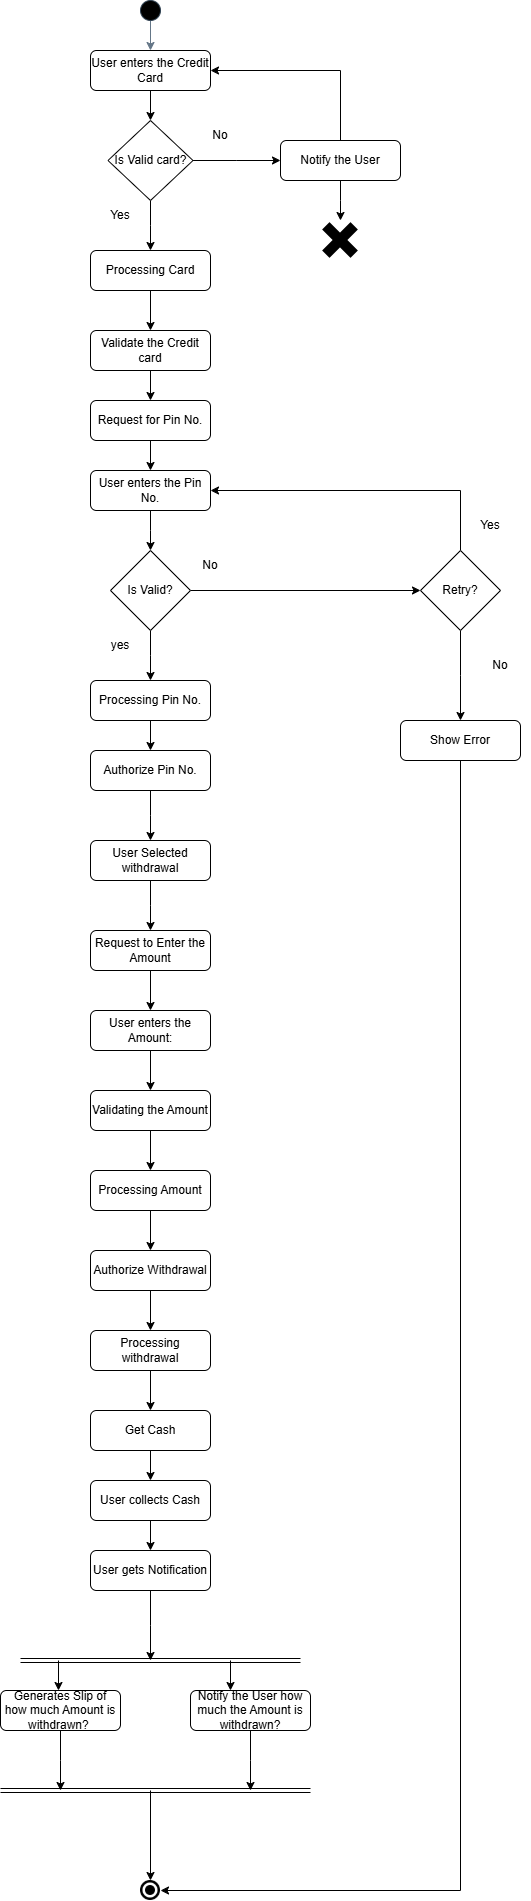

The diagram above was exported from draw.io. Its source (the exported page's mxGraphModel, read from the mxfile embedded in the PNG):
<mxGraphModel dx="1050" dy="522" grid="1" gridSize="10" guides="1" tooltips="1" connect="1" arrows="1" fold="1" page="1" pageScale="1" pageWidth="850" pageHeight="1100" background="none" math="0" shadow="0">
  <root>
    <mxCell id="0" />
    <mxCell id="1" parent="0" />
    <mxCell id="3LMK_VvKzkj5WpXbYjwx-33" style="edgeStyle=orthogonalEdgeStyle;rounded=0;orthogonalLoop=1;jettySize=auto;html=1;exitX=0.5;exitY=1;exitDx=0;exitDy=0;strokeColor=light-dark(#647687, #ededed);" parent="1" source="3LMK_VvKzkj5WpXbYjwx-34" edge="1">
      <mxGeometry relative="1" as="geometry">
        <mxPoint x="400" y="200" as="targetPoint" />
      </mxGeometry>
    </mxCell>
    <mxCell id="3LMK_VvKzkj5WpXbYjwx-34" value="" style="ellipse;whiteSpace=wrap;html=1;aspect=fixed;strokeColor=#314354;fillColor=#000000;fontColor=#ffffff;" parent="1" vertex="1">
      <mxGeometry x="390" y="150" width="20" height="20" as="geometry" />
    </mxCell>
    <mxCell id="3LMK_VvKzkj5WpXbYjwx-35" style="edgeStyle=orthogonalEdgeStyle;rounded=0;orthogonalLoop=1;jettySize=auto;html=1;exitX=0.5;exitY=1;exitDx=0;exitDy=0;" parent="1" source="3LMK_VvKzkj5WpXbYjwx-36" edge="1">
      <mxGeometry relative="1" as="geometry">
        <mxPoint x="400" y="270" as="targetPoint" />
      </mxGeometry>
    </mxCell>
    <mxCell id="3LMK_VvKzkj5WpXbYjwx-36" value="User enters the Credit Card" style="rounded=1;whiteSpace=wrap;html=1;" parent="1" vertex="1">
      <mxGeometry x="340" y="200" width="120" height="40" as="geometry" />
    </mxCell>
    <mxCell id="3LMK_VvKzkj5WpXbYjwx-38" style="edgeStyle=orthogonalEdgeStyle;rounded=0;orthogonalLoop=1;jettySize=auto;html=1;exitX=0.5;exitY=1;exitDx=0;exitDy=0;" parent="1" source="3LMK_VvKzkj5WpXbYjwx-39" edge="1">
      <mxGeometry relative="1" as="geometry">
        <mxPoint x="400" y="400" as="targetPoint" />
      </mxGeometry>
    </mxCell>
    <mxCell id="0mi_tBgztWHuylKcWMs4-1" style="edgeStyle=orthogonalEdgeStyle;rounded=0;orthogonalLoop=1;jettySize=auto;html=1;exitX=1;exitY=0.5;exitDx=0;exitDy=0;" edge="1" parent="1" source="3LMK_VvKzkj5WpXbYjwx-39">
      <mxGeometry relative="1" as="geometry">
        <mxPoint x="530" y="310" as="targetPoint" />
      </mxGeometry>
    </mxCell>
    <mxCell id="3LMK_VvKzkj5WpXbYjwx-39" value="Is Valid card?" style="rhombus;whiteSpace=wrap;html=1;" parent="1" vertex="1">
      <mxGeometry x="357.5" y="270" width="85" height="80" as="geometry" />
    </mxCell>
    <mxCell id="3LMK_VvKzkj5WpXbYjwx-40" style="edgeStyle=orthogonalEdgeStyle;rounded=0;orthogonalLoop=1;jettySize=auto;html=1;exitX=0.5;exitY=1;exitDx=0;exitDy=0;entryX=0.5;entryY=0;entryDx=0;entryDy=0;" parent="1" source="3LMK_VvKzkj5WpXbYjwx-41" target="3LMK_VvKzkj5WpXbYjwx-45" edge="1">
      <mxGeometry relative="1" as="geometry" />
    </mxCell>
    <mxCell id="3LMK_VvKzkj5WpXbYjwx-41" value="Validate the Credit card" style="rounded=1;whiteSpace=wrap;html=1;" parent="1" vertex="1">
      <mxGeometry x="340" y="480" width="120" height="40" as="geometry" />
    </mxCell>
    <mxCell id="3LMK_VvKzkj5WpXbYjwx-42" value="Yes" style="text;html=1;align=center;verticalAlign=middle;whiteSpace=wrap;rounded=0;" parent="1" vertex="1">
      <mxGeometry x="340" y="350" width="60" height="30" as="geometry" />
    </mxCell>
    <mxCell id="3LMK_VvKzkj5WpXbYjwx-43" value="No" style="text;html=1;align=center;verticalAlign=middle;whiteSpace=wrap;rounded=0;" parent="1" vertex="1">
      <mxGeometry x="440" y="270" width="60" height="30" as="geometry" />
    </mxCell>
    <mxCell id="3LMK_VvKzkj5WpXbYjwx-44" style="edgeStyle=orthogonalEdgeStyle;rounded=0;orthogonalLoop=1;jettySize=auto;html=1;exitX=0.5;exitY=1;exitDx=0;exitDy=0;" parent="1" source="3LMK_VvKzkj5WpXbYjwx-45" edge="1">
      <mxGeometry relative="1" as="geometry">
        <mxPoint x="400" y="620" as="targetPoint" />
      </mxGeometry>
    </mxCell>
    <mxCell id="3LMK_VvKzkj5WpXbYjwx-45" value="Request for Pin No." style="rounded=1;whiteSpace=wrap;html=1;" parent="1" vertex="1">
      <mxGeometry x="340" y="550" width="120" height="40" as="geometry" />
    </mxCell>
    <mxCell id="3LMK_VvKzkj5WpXbYjwx-46" style="edgeStyle=orthogonalEdgeStyle;rounded=0;orthogonalLoop=1;jettySize=auto;html=1;exitX=0.5;exitY=1;exitDx=0;exitDy=0;entryX=0.5;entryY=0;entryDx=0;entryDy=0;" parent="1" source="3LMK_VvKzkj5WpXbYjwx-47" target="3LMK_VvKzkj5WpXbYjwx-41" edge="1">
      <mxGeometry relative="1" as="geometry" />
    </mxCell>
    <mxCell id="3LMK_VvKzkj5WpXbYjwx-47" value="Processing Card" style="rounded=1;whiteSpace=wrap;html=1;" parent="1" vertex="1">
      <mxGeometry x="340" y="400" width="120" height="40" as="geometry" />
    </mxCell>
    <mxCell id="3LMK_VvKzkj5WpXbYjwx-48" style="edgeStyle=orthogonalEdgeStyle;rounded=0;orthogonalLoop=1;jettySize=auto;html=1;exitX=0.5;exitY=1;exitDx=0;exitDy=0;" parent="1" source="3LMK_VvKzkj5WpXbYjwx-49" edge="1">
      <mxGeometry relative="1" as="geometry">
        <mxPoint x="400" y="700" as="targetPoint" />
      </mxGeometry>
    </mxCell>
    <mxCell id="3LMK_VvKzkj5WpXbYjwx-49" value="User enters the Pin No." style="rounded=1;whiteSpace=wrap;html=1;" parent="1" vertex="1">
      <mxGeometry x="340" y="620" width="120" height="40" as="geometry" />
    </mxCell>
    <mxCell id="3LMK_VvKzkj5WpXbYjwx-51" style="edgeStyle=orthogonalEdgeStyle;rounded=0;orthogonalLoop=1;jettySize=auto;html=1;exitX=0.5;exitY=1;exitDx=0;exitDy=0;" parent="1" source="3LMK_VvKzkj5WpXbYjwx-52" edge="1">
      <mxGeometry relative="1" as="geometry">
        <mxPoint x="400" y="830" as="targetPoint" />
      </mxGeometry>
    </mxCell>
    <mxCell id="d6T239xG6lKkNWgglryh-2" style="edgeStyle=orthogonalEdgeStyle;rounded=0;orthogonalLoop=1;jettySize=auto;html=1;exitX=1;exitY=0.5;exitDx=0;exitDy=0;entryX=0;entryY=0.5;entryDx=0;entryDy=0;" parent="1" source="3LMK_VvKzkj5WpXbYjwx-52" target="3LMK_VvKzkj5WpXbYjwx-123" edge="1">
      <mxGeometry relative="1" as="geometry" />
    </mxCell>
    <mxCell id="3LMK_VvKzkj5WpXbYjwx-52" value="Is Valid?" style="rhombus;whiteSpace=wrap;html=1;" parent="1" vertex="1">
      <mxGeometry x="360" y="700" width="80" height="80" as="geometry" />
    </mxCell>
    <mxCell id="3LMK_VvKzkj5WpXbYjwx-53" style="edgeStyle=orthogonalEdgeStyle;rounded=0;orthogonalLoop=1;jettySize=auto;html=1;exitX=0.5;exitY=1;exitDx=0;exitDy=0;" parent="1" source="3LMK_VvKzkj5WpXbYjwx-54" edge="1">
      <mxGeometry relative="1" as="geometry">
        <mxPoint x="400" y="990" as="targetPoint" />
      </mxGeometry>
    </mxCell>
    <mxCell id="3LMK_VvKzkj5WpXbYjwx-54" value="Authorize Pin No." style="rounded=1;whiteSpace=wrap;html=1;" parent="1" vertex="1">
      <mxGeometry x="340" y="900" width="120" height="40" as="geometry" />
    </mxCell>
    <mxCell id="3LMK_VvKzkj5WpXbYjwx-55" style="edgeStyle=orthogonalEdgeStyle;rounded=0;orthogonalLoop=1;jettySize=auto;html=1;exitX=0.5;exitY=1;exitDx=0;exitDy=0;entryX=0.5;entryY=0;entryDx=0;entryDy=0;" parent="1" source="3LMK_VvKzkj5WpXbYjwx-56" target="3LMK_VvKzkj5WpXbYjwx-54" edge="1">
      <mxGeometry relative="1" as="geometry" />
    </mxCell>
    <mxCell id="3LMK_VvKzkj5WpXbYjwx-56" value="Processing Pin No." style="rounded=1;whiteSpace=wrap;html=1;" parent="1" vertex="1">
      <mxGeometry x="340" y="830" width="120" height="40" as="geometry" />
    </mxCell>
    <mxCell id="3LMK_VvKzkj5WpXbYjwx-57" value="yes" style="text;html=1;align=center;verticalAlign=middle;whiteSpace=wrap;rounded=0;" parent="1" vertex="1">
      <mxGeometry x="340" y="780" width="60" height="30" as="geometry" />
    </mxCell>
    <mxCell id="3LMK_VvKzkj5WpXbYjwx-58" value="No" style="text;html=1;align=center;verticalAlign=middle;whiteSpace=wrap;rounded=0;" parent="1" vertex="1">
      <mxGeometry x="430" y="700" width="60" height="30" as="geometry" />
    </mxCell>
    <mxCell id="3LMK_VvKzkj5WpXbYjwx-69" style="edgeStyle=orthogonalEdgeStyle;rounded=0;orthogonalLoop=1;jettySize=auto;html=1;exitX=0.5;exitY=1;exitDx=0;exitDy=0;" parent="1" source="3LMK_VvKzkj5WpXbYjwx-65" edge="1">
      <mxGeometry relative="1" as="geometry">
        <mxPoint x="400" y="1080" as="targetPoint" />
      </mxGeometry>
    </mxCell>
    <mxCell id="3LMK_VvKzkj5WpXbYjwx-65" value="User Selected withdrawal" style="rounded=1;whiteSpace=wrap;html=1;" parent="1" vertex="1">
      <mxGeometry x="340" y="990" width="120" height="40" as="geometry" />
    </mxCell>
    <mxCell id="3LMK_VvKzkj5WpXbYjwx-67" style="edgeStyle=orthogonalEdgeStyle;rounded=0;orthogonalLoop=1;jettySize=auto;html=1;exitX=0.5;exitY=1;exitDx=0;exitDy=0;" parent="1" source="3LMK_VvKzkj5WpXbYjwx-65" target="3LMK_VvKzkj5WpXbYjwx-65" edge="1">
      <mxGeometry relative="1" as="geometry" />
    </mxCell>
    <mxCell id="3LMK_VvKzkj5WpXbYjwx-68" style="edgeStyle=orthogonalEdgeStyle;rounded=0;orthogonalLoop=1;jettySize=auto;html=1;exitX=0.5;exitY=1;exitDx=0;exitDy=0;" parent="1" source="3LMK_VvKzkj5WpXbYjwx-65" target="3LMK_VvKzkj5WpXbYjwx-65" edge="1">
      <mxGeometry relative="1" as="geometry" />
    </mxCell>
    <mxCell id="3LMK_VvKzkj5WpXbYjwx-76" value="Request to Enter the Amount" style="rounded=1;whiteSpace=wrap;html=1;" parent="1" vertex="1">
      <mxGeometry x="340" y="1080" width="120" height="40" as="geometry" />
    </mxCell>
    <mxCell id="3LMK_VvKzkj5WpXbYjwx-89" style="edgeStyle=orthogonalEdgeStyle;rounded=0;orthogonalLoop=1;jettySize=auto;html=1;exitX=0.5;exitY=1;exitDx=0;exitDy=0;entryX=0.5;entryY=0;entryDx=0;entryDy=0;" parent="1" source="3LMK_VvKzkj5WpXbYjwx-78" edge="1" target="0mi_tBgztWHuylKcWMs4-4">
      <mxGeometry relative="1" as="geometry">
        <mxPoint x="460" y="1340" as="targetPoint" />
      </mxGeometry>
    </mxCell>
    <mxCell id="0mi_tBgztWHuylKcWMs4-6" style="edgeStyle=orthogonalEdgeStyle;rounded=0;orthogonalLoop=1;jettySize=auto;html=1;exitX=0.5;exitY=1;exitDx=0;exitDy=0;entryX=0.5;entryY=0;entryDx=0;entryDy=0;" edge="1" parent="1" source="3LMK_VvKzkj5WpXbYjwx-90" target="3LMK_VvKzkj5WpXbYjwx-92">
      <mxGeometry relative="1" as="geometry" />
    </mxCell>
    <mxCell id="3LMK_VvKzkj5WpXbYjwx-90" value="Processing Amount" style="rounded=1;whiteSpace=wrap;html=1;" parent="1" vertex="1">
      <mxGeometry x="340" y="1320" width="120" height="40" as="geometry" />
    </mxCell>
    <mxCell id="0mi_tBgztWHuylKcWMs4-7" style="edgeStyle=orthogonalEdgeStyle;rounded=0;orthogonalLoop=1;jettySize=auto;html=1;exitX=0.5;exitY=1;exitDx=0;exitDy=0;entryX=0.5;entryY=0;entryDx=0;entryDy=0;" edge="1" parent="1" source="3LMK_VvKzkj5WpXbYjwx-92" target="3LMK_VvKzkj5WpXbYjwx-94">
      <mxGeometry relative="1" as="geometry" />
    </mxCell>
    <mxCell id="3LMK_VvKzkj5WpXbYjwx-92" value="Authorize Withdrawal" style="rounded=1;whiteSpace=wrap;html=1;" parent="1" vertex="1">
      <mxGeometry x="340" y="1400" width="120" height="40" as="geometry" />
    </mxCell>
    <mxCell id="0mi_tBgztWHuylKcWMs4-8" style="edgeStyle=orthogonalEdgeStyle;rounded=0;orthogonalLoop=1;jettySize=auto;html=1;exitX=0.5;exitY=1;exitDx=0;exitDy=0;entryX=0.5;entryY=0;entryDx=0;entryDy=0;" edge="1" parent="1" source="3LMK_VvKzkj5WpXbYjwx-94" target="3LMK_VvKzkj5WpXbYjwx-100">
      <mxGeometry relative="1" as="geometry" />
    </mxCell>
    <mxCell id="3LMK_VvKzkj5WpXbYjwx-94" value="Processing withdrawal" style="rounded=1;whiteSpace=wrap;html=1;" parent="1" vertex="1">
      <mxGeometry x="340" y="1480" width="120" height="40" as="geometry" />
    </mxCell>
    <mxCell id="3LMK_VvKzkj5WpXbYjwx-96" style="edgeStyle=orthogonalEdgeStyle;rounded=0;orthogonalLoop=1;jettySize=auto;html=1;exitX=0.5;exitY=1;exitDx=0;exitDy=0;" parent="1" source="3LMK_VvKzkj5WpXbYjwx-94" target="3LMK_VvKzkj5WpXbYjwx-94" edge="1">
      <mxGeometry relative="1" as="geometry" />
    </mxCell>
    <mxCell id="3LMK_VvKzkj5WpXbYjwx-97" style="edgeStyle=orthogonalEdgeStyle;rounded=0;orthogonalLoop=1;jettySize=auto;html=1;exitX=0.5;exitY=1;exitDx=0;exitDy=0;" parent="1" source="3LMK_VvKzkj5WpXbYjwx-94" target="3LMK_VvKzkj5WpXbYjwx-94" edge="1">
      <mxGeometry relative="1" as="geometry" />
    </mxCell>
    <mxCell id="3LMK_VvKzkj5WpXbYjwx-98" style="edgeStyle=orthogonalEdgeStyle;rounded=0;orthogonalLoop=1;jettySize=auto;html=1;exitX=0.5;exitY=1;exitDx=0;exitDy=0;" parent="1" source="3LMK_VvKzkj5WpXbYjwx-94" target="3LMK_VvKzkj5WpXbYjwx-94" edge="1">
      <mxGeometry relative="1" as="geometry" />
    </mxCell>
    <mxCell id="0mi_tBgztWHuylKcWMs4-37" style="edgeStyle=orthogonalEdgeStyle;rounded=0;orthogonalLoop=1;jettySize=auto;html=1;exitX=0.5;exitY=1;exitDx=0;exitDy=0;entryX=0.5;entryY=0;entryDx=0;entryDy=0;" edge="1" parent="1" source="3LMK_VvKzkj5WpXbYjwx-100" target="0mi_tBgztWHuylKcWMs4-12">
      <mxGeometry relative="1" as="geometry" />
    </mxCell>
    <mxCell id="3LMK_VvKzkj5WpXbYjwx-100" value="Get Cash" style="rounded=1;whiteSpace=wrap;html=1;" parent="1" vertex="1">
      <mxGeometry x="340" y="1560" width="120" height="40" as="geometry" />
    </mxCell>
    <mxCell id="3LMK_VvKzkj5WpXbYjwx-121" value="" style="shape=image;html=1;verticalAlign=top;verticalLabelPosition=bottom;labelBackgroundColor=#ffffff;imageAspect=0;aspect=fixed;image=https://cdn2.iconfinder.com/data/icons/freecns-cumulus/16/519721-229_DoubleCircle-128.png" parent="1" vertex="1">
      <mxGeometry x="390" y="2030" width="20" height="20" as="geometry" />
    </mxCell>
    <mxCell id="3LMK_VvKzkj5WpXbYjwx-124" style="edgeStyle=orthogonalEdgeStyle;rounded=0;orthogonalLoop=1;jettySize=auto;html=1;exitX=0.5;exitY=0;exitDx=0;exitDy=0;entryX=1;entryY=0.5;entryDx=0;entryDy=0;" parent="1" source="3LMK_VvKzkj5WpXbYjwx-123" target="3LMK_VvKzkj5WpXbYjwx-49" edge="1">
      <mxGeometry relative="1" as="geometry" />
    </mxCell>
    <mxCell id="3LMK_VvKzkj5WpXbYjwx-128" style="edgeStyle=orthogonalEdgeStyle;rounded=0;orthogonalLoop=1;jettySize=auto;html=1;exitX=0.5;exitY=1;exitDx=0;exitDy=0;" parent="1" source="3LMK_VvKzkj5WpXbYjwx-123" edge="1">
      <mxGeometry relative="1" as="geometry">
        <mxPoint x="710" y="870" as="targetPoint" />
      </mxGeometry>
    </mxCell>
    <mxCell id="3LMK_VvKzkj5WpXbYjwx-123" value="Retry?" style="rhombus;whiteSpace=wrap;html=1;" parent="1" vertex="1">
      <mxGeometry x="670" y="700" width="80" height="80" as="geometry" />
    </mxCell>
    <mxCell id="3LMK_VvKzkj5WpXbYjwx-125" value="Yes" style="text;html=1;align=center;verticalAlign=middle;whiteSpace=wrap;rounded=0;" parent="1" vertex="1">
      <mxGeometry x="710" y="660" width="60" height="30" as="geometry" />
    </mxCell>
    <mxCell id="3LMK_VvKzkj5WpXbYjwx-127" value="No" style="text;html=1;align=center;verticalAlign=middle;whiteSpace=wrap;rounded=0;" parent="1" vertex="1">
      <mxGeometry x="720" y="800" width="60" height="30" as="geometry" />
    </mxCell>
    <mxCell id="3LMK_VvKzkj5WpXbYjwx-130" style="edgeStyle=orthogonalEdgeStyle;rounded=0;orthogonalLoop=1;jettySize=auto;html=1;exitX=0.5;exitY=1;exitDx=0;exitDy=0;entryX=1;entryY=0.5;entryDx=0;entryDy=0;" parent="1" source="3LMK_VvKzkj5WpXbYjwx-129" target="3LMK_VvKzkj5WpXbYjwx-121" edge="1">
      <mxGeometry relative="1" as="geometry" />
    </mxCell>
    <mxCell id="3LMK_VvKzkj5WpXbYjwx-129" value="Show Error" style="rounded=1;whiteSpace=wrap;html=1;" parent="1" vertex="1">
      <mxGeometry x="650" y="870" width="120" height="40" as="geometry" />
    </mxCell>
    <mxCell id="0mi_tBgztWHuylKcWMs4-3" style="edgeStyle=orthogonalEdgeStyle;rounded=0;orthogonalLoop=1;jettySize=auto;html=1;exitX=0.5;exitY=0;exitDx=0;exitDy=0;entryX=1;entryY=0.5;entryDx=0;entryDy=0;" edge="1" parent="1" source="0mi_tBgztWHuylKcWMs4-2" target="3LMK_VvKzkj5WpXbYjwx-36">
      <mxGeometry relative="1" as="geometry" />
    </mxCell>
    <mxCell id="0mi_tBgztWHuylKcWMs4-35" style="edgeStyle=orthogonalEdgeStyle;rounded=0;orthogonalLoop=1;jettySize=auto;html=1;exitX=0.5;exitY=1;exitDx=0;exitDy=0;" edge="1" parent="1" source="0mi_tBgztWHuylKcWMs4-2">
      <mxGeometry relative="1" as="geometry">
        <mxPoint x="590" y="370" as="targetPoint" />
      </mxGeometry>
    </mxCell>
    <mxCell id="0mi_tBgztWHuylKcWMs4-2" value="Notify the User" style="rounded=1;whiteSpace=wrap;html=1;" vertex="1" parent="1">
      <mxGeometry x="530" y="290" width="120" height="40" as="geometry" />
    </mxCell>
    <mxCell id="0mi_tBgztWHuylKcWMs4-5" style="edgeStyle=orthogonalEdgeStyle;rounded=0;orthogonalLoop=1;jettySize=auto;html=1;exitX=0.5;exitY=1;exitDx=0;exitDy=0;entryX=0.5;entryY=0;entryDx=0;entryDy=0;" edge="1" parent="1" source="0mi_tBgztWHuylKcWMs4-4" target="3LMK_VvKzkj5WpXbYjwx-90">
      <mxGeometry relative="1" as="geometry" />
    </mxCell>
    <mxCell id="0mi_tBgztWHuylKcWMs4-4" value="Validating the Amount" style="rounded=1;whiteSpace=wrap;html=1;" vertex="1" parent="1">
      <mxGeometry x="340" y="1240" width="120" height="40" as="geometry" />
    </mxCell>
    <mxCell id="0mi_tBgztWHuylKcWMs4-9" value="" style="edgeStyle=orthogonalEdgeStyle;rounded=0;orthogonalLoop=1;jettySize=auto;html=1;exitX=0.5;exitY=1;exitDx=0;exitDy=0;" edge="1" parent="1" source="3LMK_VvKzkj5WpXbYjwx-76" target="3LMK_VvKzkj5WpXbYjwx-78">
      <mxGeometry relative="1" as="geometry">
        <mxPoint x="460" y="1270" as="targetPoint" />
        <mxPoint x="400" y="1120" as="sourcePoint" />
      </mxGeometry>
    </mxCell>
    <mxCell id="3LMK_VvKzkj5WpXbYjwx-78" value="User enters the Amount:" style="rounded=1;whiteSpace=wrap;html=1;" parent="1" vertex="1">
      <mxGeometry x="340" y="1160" width="120" height="40" as="geometry" />
    </mxCell>
    <mxCell id="0mi_tBgztWHuylKcWMs4-19" style="edgeStyle=orthogonalEdgeStyle;rounded=0;orthogonalLoop=1;jettySize=auto;html=1;exitX=0.5;exitY=1;exitDx=0;exitDy=0;" edge="1" parent="1" source="0mi_tBgztWHuylKcWMs4-12">
      <mxGeometry relative="1" as="geometry">
        <mxPoint x="400" y="1700" as="targetPoint" />
      </mxGeometry>
    </mxCell>
    <mxCell id="0mi_tBgztWHuylKcWMs4-12" value="User collects Cash" style="rounded=1;whiteSpace=wrap;html=1;" vertex="1" parent="1">
      <mxGeometry x="340" y="1630" width="120" height="40" as="geometry" />
    </mxCell>
    <mxCell id="0mi_tBgztWHuylKcWMs4-30" style="edgeStyle=orthogonalEdgeStyle;rounded=0;orthogonalLoop=1;jettySize=auto;html=1;exitX=0.5;exitY=1;exitDx=0;exitDy=0;" edge="1" parent="1" source="0mi_tBgztWHuylKcWMs4-13">
      <mxGeometry relative="1" as="geometry">
        <mxPoint x="310" y="1940" as="targetPoint" />
      </mxGeometry>
    </mxCell>
    <mxCell id="0mi_tBgztWHuylKcWMs4-13" value="Generates Slip of how much Amount is withdrawn?&amp;nbsp;" style="rounded=1;whiteSpace=wrap;html=1;" vertex="1" parent="1">
      <mxGeometry x="250" y="1840" width="120" height="40" as="geometry" />
    </mxCell>
    <mxCell id="0mi_tBgztWHuylKcWMs4-31" style="edgeStyle=orthogonalEdgeStyle;rounded=0;orthogonalLoop=1;jettySize=auto;html=1;exitX=0.5;exitY=1;exitDx=0;exitDy=0;" edge="1" parent="1" source="0mi_tBgztWHuylKcWMs4-14">
      <mxGeometry relative="1" as="geometry">
        <mxPoint x="500" y="1940" as="targetPoint" />
      </mxGeometry>
    </mxCell>
    <mxCell id="0mi_tBgztWHuylKcWMs4-14" value="Notify the User how much the Amount is withdrawn?" style="rounded=1;whiteSpace=wrap;html=1;" vertex="1" parent="1">
      <mxGeometry x="440" y="1840" width="120" height="40" as="geometry" />
    </mxCell>
    <mxCell id="0mi_tBgztWHuylKcWMs4-15" value="" style="shape=link;html=1;rounded=0;" edge="1" parent="1">
      <mxGeometry width="100" relative="1" as="geometry">
        <mxPoint x="270" y="1810" as="sourcePoint" />
        <mxPoint x="550" y="1810" as="targetPoint" />
      </mxGeometry>
    </mxCell>
    <mxCell id="0mi_tBgztWHuylKcWMs4-26" style="edgeStyle=orthogonalEdgeStyle;rounded=0;orthogonalLoop=1;jettySize=auto;html=1;exitX=0.5;exitY=1;exitDx=0;exitDy=0;" edge="1" parent="1" source="0mi_tBgztWHuylKcWMs4-25">
      <mxGeometry relative="1" as="geometry">
        <mxPoint x="400" y="1810" as="targetPoint" />
      </mxGeometry>
    </mxCell>
    <mxCell id="0mi_tBgztWHuylKcWMs4-25" value="User gets Notification" style="rounded=1;whiteSpace=wrap;html=1;" vertex="1" parent="1">
      <mxGeometry x="340" y="1700" width="120" height="40" as="geometry" />
    </mxCell>
    <mxCell id="0mi_tBgztWHuylKcWMs4-27" value="" style="endArrow=classic;html=1;rounded=0;" edge="1" parent="1">
      <mxGeometry width="50" height="50" relative="1" as="geometry">
        <mxPoint x="480" y="1810" as="sourcePoint" />
        <mxPoint x="480" y="1840" as="targetPoint" />
      </mxGeometry>
    </mxCell>
    <mxCell id="0mi_tBgztWHuylKcWMs4-28" value="" style="endArrow=classic;html=1;rounded=0;" edge="1" parent="1">
      <mxGeometry width="50" height="50" relative="1" as="geometry">
        <mxPoint x="308" y="1810" as="sourcePoint" />
        <mxPoint x="308" y="1840" as="targetPoint" />
      </mxGeometry>
    </mxCell>
    <mxCell id="0mi_tBgztWHuylKcWMs4-29" value="" style="shape=link;html=1;rounded=0;" edge="1" parent="1">
      <mxGeometry width="100" relative="1" as="geometry">
        <mxPoint x="250" y="1940" as="sourcePoint" />
        <mxPoint x="560" y="1940" as="targetPoint" />
      </mxGeometry>
    </mxCell>
    <mxCell id="0mi_tBgztWHuylKcWMs4-32" value="" style="endArrow=classic;html=1;rounded=0;entryX=0.5;entryY=0;entryDx=0;entryDy=0;" edge="1" parent="1" target="3LMK_VvKzkj5WpXbYjwx-121">
      <mxGeometry width="50" height="50" relative="1" as="geometry">
        <mxPoint x="400" y="1940" as="sourcePoint" />
        <mxPoint x="430" y="1990" as="targetPoint" />
      </mxGeometry>
    </mxCell>
    <mxCell id="0mi_tBgztWHuylKcWMs4-36" value="" style="shape=image;html=1;verticalAlign=top;verticalLabelPosition=bottom;labelBackgroundColor=#ffffff;imageAspect=0;aspect=fixed;image=https://cdn0.iconfinder.com/data/icons/30_Free_Black_ToolBar_Icons/40/Black_Remove.png" vertex="1" parent="1">
      <mxGeometry x="570" y="370" width="40" height="40" as="geometry" />
    </mxCell>
  </root>
</mxGraphModel>